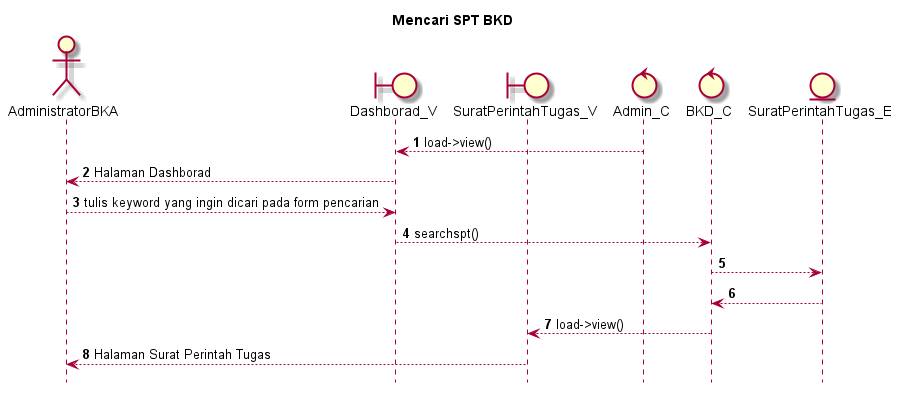

The diagram above was rendered by PlantUML. Its source (embedded in the PNG):
@startuml

autonumber
hide footbox
title Mencari SPT BKD

Actor AdministratorBKA
boundary Dashborad_V
boundary SuratPerintahTugas_V
control Admin_C
control BKD_C
Entity SuratPerintahTugas_E

Admin_C --> Dashborad_V: load->view()
Dashborad_V --> AdministratorBKA: Halaman Dashborad
AdministratorBKA --> Dashborad_V: tulis keyword yang ingin dicari pada form pencarian
Dashborad_V --> BKD_C: searchspt()
BKD_C --> SuratPerintahTugas_E:
    
    SuratPerintahTugas_E --> BKD_C:
    BKD_C --> SuratPerintahTugas_V: load->view()
    SuratPerintahTugas_V --> AdministratorBKA: Halaman Surat Perintah Tugas

@enduml